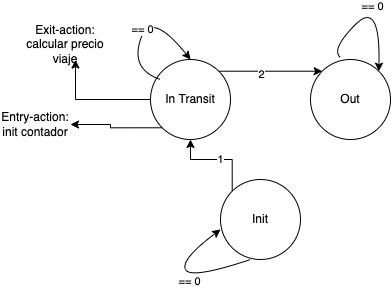

The diagram above was exported from draw.io. Its source (the exported page's mxGraphModel, read from the mxfile embedded in the PNG):
<mxGraphModel dx="1426" dy="805" grid="1" gridSize="10" guides="1" tooltips="1" connect="1" arrows="1" fold="1" page="1" pageScale="1" pageWidth="827" pageHeight="1169" math="0" shadow="0">
  <root>
    <mxCell id="0" />
    <mxCell id="1" parent="0" />
    <mxCell id="sSSkfWOdcJNLobXLBiwp-7" style="edgeStyle=orthogonalEdgeStyle;rounded=0;orthogonalLoop=1;jettySize=auto;html=1;exitX=1;exitY=0;exitDx=0;exitDy=0;entryX=0;entryY=0;entryDx=0;entryDy=0;" edge="1" parent="1" source="sSSkfWOdcJNLobXLBiwp-3" target="sSSkfWOdcJNLobXLBiwp-5">
      <mxGeometry relative="1" as="geometry" />
    </mxCell>
    <mxCell id="sSSkfWOdcJNLobXLBiwp-11" value="2" style="edgeLabel;html=1;align=center;verticalAlign=middle;resizable=0;points=[];" vertex="1" connectable="0" parent="sSSkfWOdcJNLobXLBiwp-7">
      <mxGeometry x="-0.1934" y="-3" relative="1" as="geometry">
        <mxPoint as="offset" />
      </mxGeometry>
    </mxCell>
    <mxCell id="sSSkfWOdcJNLobXLBiwp-21" style="edgeStyle=orthogonalEdgeStyle;rounded=0;orthogonalLoop=1;jettySize=auto;html=1;exitX=0;exitY=1;exitDx=0;exitDy=0;" edge="1" parent="1" source="sSSkfWOdcJNLobXLBiwp-3" target="sSSkfWOdcJNLobXLBiwp-19">
      <mxGeometry relative="1" as="geometry" />
    </mxCell>
    <mxCell id="sSSkfWOdcJNLobXLBiwp-22" style="edgeStyle=orthogonalEdgeStyle;rounded=0;orthogonalLoop=1;jettySize=auto;html=1;exitX=0;exitY=0.5;exitDx=0;exitDy=0;entryX=0.611;entryY=1.017;entryDx=0;entryDy=0;entryPerimeter=0;" edge="1" parent="1" source="sSSkfWOdcJNLobXLBiwp-3" target="sSSkfWOdcJNLobXLBiwp-20">
      <mxGeometry relative="1" as="geometry" />
    </mxCell>
    <mxCell id="sSSkfWOdcJNLobXLBiwp-3" value="In Transit" style="ellipse;whiteSpace=wrap;html=1;aspect=fixed;" vertex="1" parent="1">
      <mxGeometry x="260" y="90" width="80" height="80" as="geometry" />
    </mxCell>
    <mxCell id="sSSkfWOdcJNLobXLBiwp-4" value="" style="curved=1;endArrow=classic;html=1;rounded=0;" edge="1" parent="1">
      <mxGeometry width="50" height="50" relative="1" as="geometry">
        <mxPoint x="270" y="110" as="sourcePoint" />
        <mxPoint x="300" y="90" as="targetPoint" />
        <Array as="points">
          <mxPoint x="240" y="100" />
          <mxPoint x="260" y="40" />
        </Array>
      </mxGeometry>
    </mxCell>
    <mxCell id="sSSkfWOdcJNLobXLBiwp-6" value="== 0" style="edgeLabel;html=1;align=center;verticalAlign=middle;resizable=0;points=[];" vertex="1" connectable="0" parent="sSSkfWOdcJNLobXLBiwp-4">
      <mxGeometry x="-0.0646" y="2" relative="1" as="geometry">
        <mxPoint as="offset" />
      </mxGeometry>
    </mxCell>
    <mxCell id="sSSkfWOdcJNLobXLBiwp-5" value="Out" style="ellipse;whiteSpace=wrap;html=1;aspect=fixed;" vertex="1" parent="1">
      <mxGeometry x="420" y="90" width="80" height="80" as="geometry" />
    </mxCell>
    <mxCell id="sSSkfWOdcJNLobXLBiwp-9" value="" style="curved=1;endArrow=classic;html=1;rounded=0;exitX=0.375;exitY=-0.025;exitDx=0;exitDy=0;exitPerimeter=0;entryX=1;entryY=0;entryDx=0;entryDy=0;" edge="1" parent="1" source="sSSkfWOdcJNLobXLBiwp-5" target="sSSkfWOdcJNLobXLBiwp-5">
      <mxGeometry width="50" height="50" relative="1" as="geometry">
        <mxPoint x="470" y="90" as="sourcePoint" />
        <mxPoint x="490" y="88" as="targetPoint" />
        <Array as="points">
          <mxPoint x="440" y="80" />
          <mxPoint x="490" y="30" />
        </Array>
      </mxGeometry>
    </mxCell>
    <mxCell id="sSSkfWOdcJNLobXLBiwp-10" value="== 0" style="edgeLabel;html=1;align=center;verticalAlign=middle;resizable=0;points=[];" vertex="1" connectable="0" parent="sSSkfWOdcJNLobXLBiwp-9">
      <mxGeometry x="-0.0646" y="2" relative="1" as="geometry">
        <mxPoint as="offset" />
      </mxGeometry>
    </mxCell>
    <mxCell id="sSSkfWOdcJNLobXLBiwp-15" style="edgeStyle=orthogonalEdgeStyle;rounded=0;orthogonalLoop=1;jettySize=auto;html=1;exitX=0;exitY=0;exitDx=0;exitDy=0;" edge="1" parent="1" source="sSSkfWOdcJNLobXLBiwp-13" target="sSSkfWOdcJNLobXLBiwp-3">
      <mxGeometry relative="1" as="geometry" />
    </mxCell>
    <mxCell id="sSSkfWOdcJNLobXLBiwp-16" value="1" style="edgeLabel;html=1;align=center;verticalAlign=middle;resizable=0;points=[];" vertex="1" connectable="0" parent="sSSkfWOdcJNLobXLBiwp-15">
      <mxGeometry x="-0.0491" y="-1" relative="1" as="geometry">
        <mxPoint as="offset" />
      </mxGeometry>
    </mxCell>
    <mxCell id="sSSkfWOdcJNLobXLBiwp-13" value="Init" style="ellipse;whiteSpace=wrap;html=1;aspect=fixed;" vertex="1" parent="1">
      <mxGeometry x="330" y="210" width="80" height="80" as="geometry" />
    </mxCell>
    <mxCell id="sSSkfWOdcJNLobXLBiwp-17" value="" style="curved=1;endArrow=classic;html=1;rounded=0;entryX=0;entryY=0.625;entryDx=0;entryDy=0;entryPerimeter=0;" edge="1" parent="1" target="sSSkfWOdcJNLobXLBiwp-13">
      <mxGeometry width="50" height="50" relative="1" as="geometry">
        <mxPoint x="360" y="290" as="sourcePoint" />
        <mxPoint x="320" y="250" as="targetPoint" />
        <Array as="points">
          <mxPoint x="300" y="310" />
          <mxPoint x="290" y="290" />
        </Array>
      </mxGeometry>
    </mxCell>
    <mxCell id="sSSkfWOdcJNLobXLBiwp-18" value="== 0" style="edgeLabel;html=1;align=center;verticalAlign=middle;resizable=0;points=[];" vertex="1" connectable="0" parent="sSSkfWOdcJNLobXLBiwp-17">
      <mxGeometry x="-0.0646" y="2" relative="1" as="geometry">
        <mxPoint as="offset" />
      </mxGeometry>
    </mxCell>
    <mxCell id="sSSkfWOdcJNLobXLBiwp-19" value="Entry-action: init contador" style="text;html=1;strokeColor=none;fillColor=none;align=center;verticalAlign=middle;whiteSpace=wrap;rounded=0;" vertex="1" parent="1">
      <mxGeometry x="110" y="140" width="70" height="30" as="geometry" />
    </mxCell>
    <mxCell id="sSSkfWOdcJNLobXLBiwp-20" value="Exit-action: calcular precio viaje" style="text;html=1;strokeColor=none;fillColor=none;align=center;verticalAlign=middle;whiteSpace=wrap;rounded=0;" vertex="1" parent="1">
      <mxGeometry x="130" y="60" width="90" height="30" as="geometry" />
    </mxCell>
  </root>
</mxGraphModel>